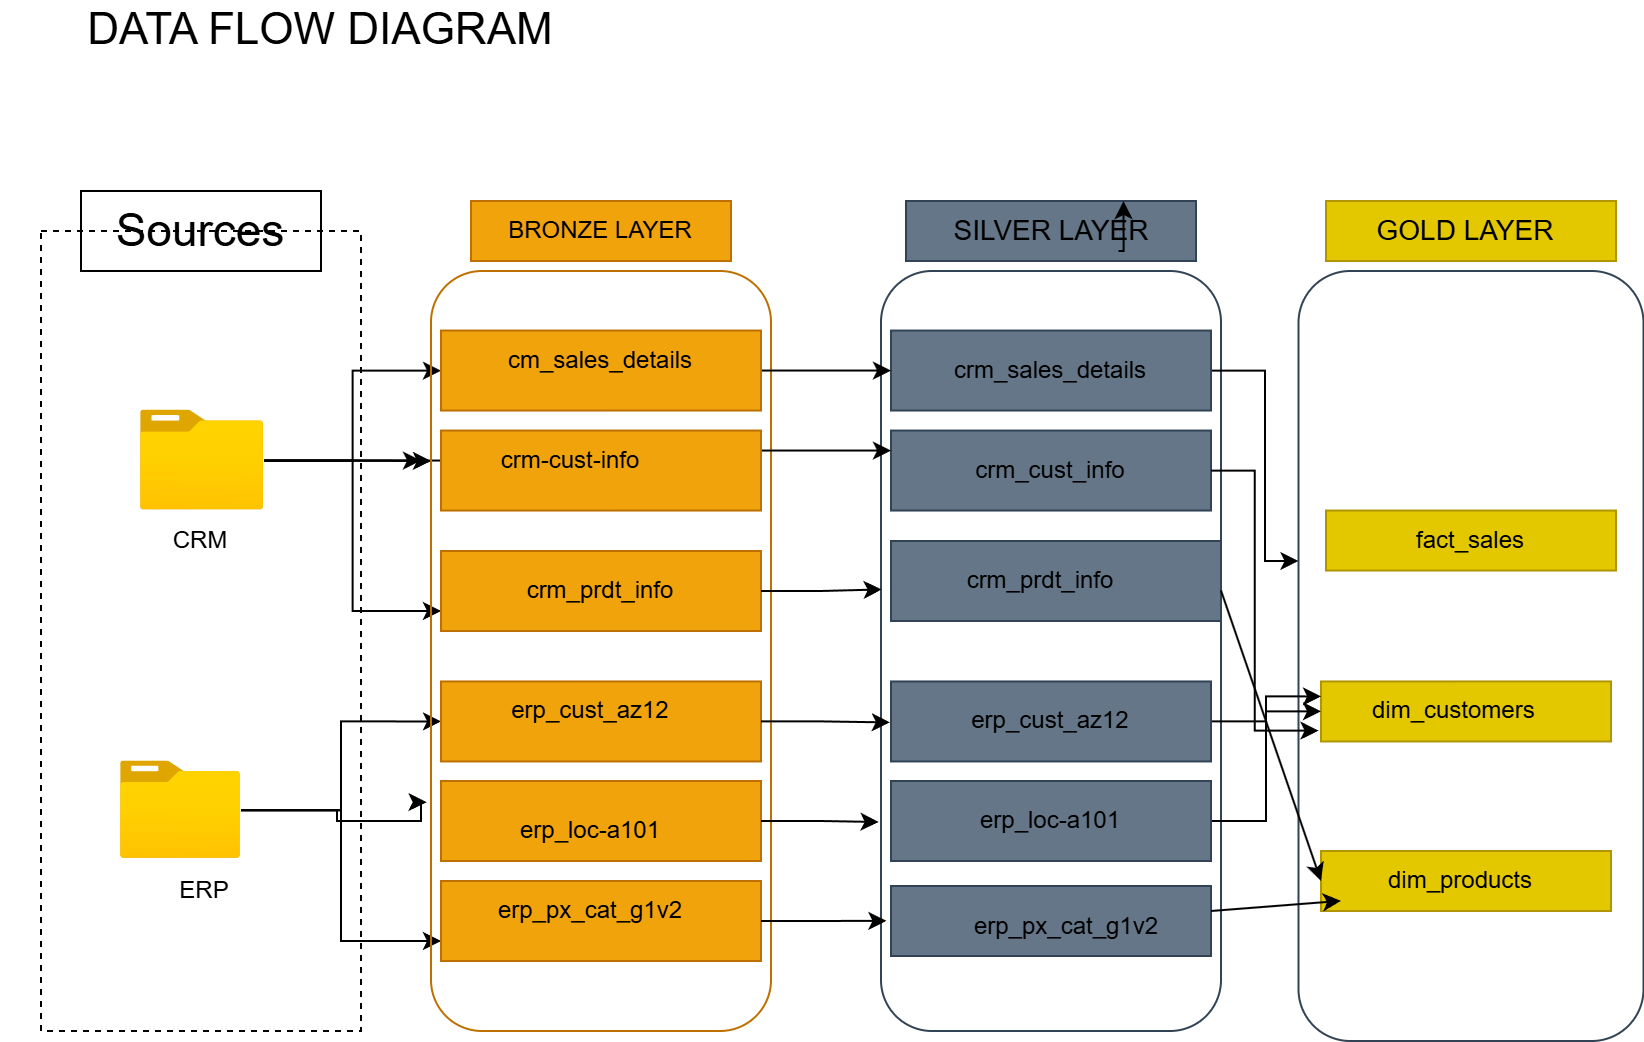

The diagram above was exported from draw.io. Its source (the exported page's mxGraphModel, read from the mxfile embedded in the PNG):
<mxGraphModel dx="1030" dy="626" grid="1" gridSize="10" guides="1" tooltips="1" connect="1" arrows="1" fold="1" page="1" pageScale="1" pageWidth="850" pageHeight="1400" math="0" shadow="0">
  <root>
    <mxCell id="0" />
    <mxCell id="1" parent="0" />
    <mxCell id="oC133soiYkGMIyAJ0k-b-2" parent="1" style="text;html=1;whiteSpace=wrap;strokeColor=none;fillColor=none;align=center;verticalAlign=middle;rounded=0;" value="&lt;font style=&quot;font-size: 22px;&quot;&gt;DATA FLOW DIAGRAM&lt;/font&gt;" vertex="1">
      <mxGeometry height="30" width="320" x="20" as="geometry" />
    </mxCell>
    <mxCell id="oC133soiYkGMIyAJ0k-b-3" parent="1" style="rounded=0;whiteSpace=wrap;html=1;fillColor=none;dashed=1;" value="" vertex="1">
      <mxGeometry height="400" width="160" x="40" y="115" as="geometry" />
    </mxCell>
    <mxCell id="oC133soiYkGMIyAJ0k-b-4" parent="1" style="rounded=0;whiteSpace=wrap;html=1;fillColor=none;" value="" vertex="1">
      <mxGeometry height="40" width="120" x="60" y="95" as="geometry" />
    </mxCell>
    <mxCell id="oC133soiYkGMIyAJ0k-b-5" parent="1" style="text;html=1;whiteSpace=wrap;strokeColor=none;fillColor=none;align=center;verticalAlign=middle;rounded=0;" value="&lt;font style=&quot;font-size: 23px;&quot;&gt;Sources&lt;/font&gt;" vertex="1">
      <mxGeometry height="30" width="60" x="90" y="100" as="geometry" />
    </mxCell>
    <mxCell id="oC133soiYkGMIyAJ0k-b-50" edge="1" parent="1" source="oC133soiYkGMIyAJ0k-b-8" style="edgeStyle=orthogonalEdgeStyle;rounded=0;orthogonalLoop=1;jettySize=auto;html=1;entryX=0;entryY=0.5;entryDx=0;entryDy=0;" target="oC133soiYkGMIyAJ0k-b-18">
      <mxGeometry relative="1" as="geometry" />
    </mxCell>
    <mxCell id="oC133soiYkGMIyAJ0k-b-51" edge="1" parent="1" source="oC133soiYkGMIyAJ0k-b-8" style="edgeStyle=orthogonalEdgeStyle;rounded=0;orthogonalLoop=1;jettySize=auto;html=1;entryX=0;entryY=0.75;entryDx=0;entryDy=0;" target="oC133soiYkGMIyAJ0k-b-24">
      <mxGeometry relative="1" as="geometry" />
    </mxCell>
    <mxCell id="oC133soiYkGMIyAJ0k-b-8" parent="1" style="image;aspect=fixed;html=1;points=[];align=center;fontSize=12;image=img/lib/azure2/general/Folder_Blank.svg;" value="" vertex="1">
      <mxGeometry height="48.7" width="60" x="80" y="380.23" as="geometry" />
    </mxCell>
    <mxCell id="oC133soiYkGMIyAJ0k-b-9" parent="1" style="text;html=1;whiteSpace=wrap;strokeColor=none;fillColor=none;align=center;verticalAlign=middle;rounded=0;" value="CRM" vertex="1">
      <mxGeometry height="30" width="60" x="90" y="254.77" as="geometry" />
    </mxCell>
    <mxCell id="oC133soiYkGMIyAJ0k-b-44" edge="1" parent="1" source="oC133soiYkGMIyAJ0k-b-10" style="edgeStyle=orthogonalEdgeStyle;rounded=0;orthogonalLoop=1;jettySize=auto;html=1;endArrow=classic;endFill=1;" target="oC133soiYkGMIyAJ0k-b-30" value="">
      <mxGeometry relative="1" as="geometry" />
    </mxCell>
    <mxCell id="oC133soiYkGMIyAJ0k-b-48" edge="1" parent="1" source="oC133soiYkGMIyAJ0k-b-10" style="edgeStyle=orthogonalEdgeStyle;rounded=0;orthogonalLoop=1;jettySize=auto;html=1;">
      <mxGeometry relative="1" as="geometry">
        <mxPoint x="230" y="229.76999999999998" as="targetPoint" />
      </mxGeometry>
    </mxCell>
    <mxCell id="oC133soiYkGMIyAJ0k-b-49" edge="1" parent="1" source="oC133soiYkGMIyAJ0k-b-10" style="edgeStyle=orthogonalEdgeStyle;rounded=0;orthogonalLoop=1;jettySize=auto;html=1;entryX=0;entryY=0.25;entryDx=0;entryDy=0;" target="oC133soiYkGMIyAJ0k-b-15">
      <mxGeometry relative="1" as="geometry" />
    </mxCell>
    <mxCell id="ek2KVM8Yi2xewQ74fE70-8" edge="1" parent="1" source="oC133soiYkGMIyAJ0k-b-10" style="edgeStyle=orthogonalEdgeStyle;rounded=0;orthogonalLoop=1;jettySize=auto;html=1;" target="ek2KVM8Yi2xewQ74fE70-2">
      <mxGeometry relative="1" as="geometry" />
    </mxCell>
    <mxCell id="ek2KVM8Yi2xewQ74fE70-9" edge="1" parent="1" source="oC133soiYkGMIyAJ0k-b-10" style="edgeStyle=orthogonalEdgeStyle;rounded=0;orthogonalLoop=1;jettySize=auto;html=1;entryX=0;entryY=0.75;entryDx=0;entryDy=0;" target="oC133soiYkGMIyAJ0k-b-19">
      <mxGeometry relative="1" as="geometry" />
    </mxCell>
    <mxCell id="oC133soiYkGMIyAJ0k-b-10" parent="1" style="image;aspect=fixed;html=1;points=[];align=center;fontSize=12;image=img/lib/azure2/general/Folder_Blank.svg;" value="" vertex="1">
      <mxGeometry height="50" width="61.6" x="90" y="204.77" as="geometry" />
    </mxCell>
    <mxCell id="oC133soiYkGMIyAJ0k-b-11" parent="1" style="text;html=1;whiteSpace=wrap;strokeColor=none;fillColor=none;align=center;verticalAlign=middle;rounded=0;" value="ERP" vertex="1">
      <mxGeometry height="30" width="60" x="91.6" y="430" as="geometry" />
    </mxCell>
    <mxCell id="oC133soiYkGMIyAJ0k-b-12" parent="1" style="rounded=1;whiteSpace=wrap;html=1;fillColor=light-dark(#E3C800,#CCCC00);arcSize=0;fontColor=#000000;strokeColor=#B09500;" value="" vertex="1">
      <mxGeometry height="30" width="145" x="682.5" y="100" as="geometry" />
    </mxCell>
    <mxCell id="to1aqDMqIWagH3hcItzO-8" parent="1" style="rounded=1;whiteSpace=wrap;html=1;fillColor=light-dark(#E3C800,#CCCC00);arcSize=0;fontColor=#000000;strokeColor=#B09500;" value="" vertex="1">
      <mxGeometry height="30" width="145" x="680" y="425" as="geometry" />
    </mxCell>
    <mxCell id="to1aqDMqIWagH3hcItzO-9" parent="1" style="rounded=1;whiteSpace=wrap;html=1;fillColor=light-dark(#E3C800,#CCCC00);arcSize=0;fontColor=#000000;strokeColor=#B09500;" value="" vertex="1">
      <mxGeometry height="30" width="145" x="680" y="340.23" as="geometry" />
    </mxCell>
    <mxCell id="to1aqDMqIWagH3hcItzO-10" parent="1" style="rounded=1;whiteSpace=wrap;html=1;fillColor=light-dark(#E3C800,#CCCC00);arcSize=0;fontColor=#000000;strokeColor=#B09500;" value="" vertex="1">
      <mxGeometry height="30" width="145" x="682.5" y="254.76999999999998" as="geometry" />
    </mxCell>
    <mxCell id="to1aqDMqIWagH3hcItzO-5" parent="1" style="rounded=1;whiteSpace=wrap;html=1;fillColor=#647687;arcSize=0;fontColor=#ffffff;strokeColor=#314354;" value="" vertex="1">
      <mxGeometry height="30" width="145" x="472.5" y="100" as="geometry" />
    </mxCell>
    <mxCell id="oC133soiYkGMIyAJ0k-b-13" parent="1" style="text;html=1;whiteSpace=wrap;strokeColor=#BD7000;fillColor=#f0a30a;align=center;verticalAlign=middle;rounded=0;fontColor=#000000;" value="BRONZE LAYER" vertex="1">
      <mxGeometry height="30" width="130" x="255" y="100" as="geometry" />
    </mxCell>
    <mxCell id="oC133soiYkGMIyAJ0k-b-15" parent="1" style="rounded=1;whiteSpace=wrap;html=1;fillColor=none;fontColor=#000000;strokeColor=#BD7000;" value="" vertex="1">
      <mxGeometry height="380" width="170" x="235" y="135" as="geometry" />
    </mxCell>
    <mxCell id="ek2KVM8Yi2xewQ74fE70-1" parent="1" style="rounded=1;whiteSpace=wrap;html=1;fillColor=none;fontColor=#ffffff;strokeColor=#314354;" value="" vertex="1">
      <mxGeometry height="380" width="170" x="460" y="135" as="geometry" />
    </mxCell>
    <mxCell id="to1aqDMqIWagH3hcItzO-1" parent="1" style="rounded=1;whiteSpace=wrap;html=1;fillColor=none;fontColor=#ffffff;strokeColor=#314354;" value="" vertex="1">
      <mxGeometry height="385" width="172.5" x="668.75" y="135" as="geometry" />
    </mxCell>
    <mxCell id="to1aqDMqIWagH3hcItzO-19" edge="1" parent="1" source="oC133soiYkGMIyAJ0k-b-16" style="edgeStyle=orthogonalEdgeStyle;rounded=0;orthogonalLoop=1;jettySize=auto;html=1;" target="to1aqDMqIWagH3hcItzO-1" value="">
      <mxGeometry relative="1" as="geometry">
        <Array as="points">
          <mxPoint x="652" y="185" />
          <mxPoint x="652" y="280" />
        </Array>
      </mxGeometry>
    </mxCell>
    <mxCell id="oC133soiYkGMIyAJ0k-b-16" parent="1" style="rounded=1;whiteSpace=wrap;html=1;fillColor=#647687;arcSize=0;fontColor=#ffffff;strokeColor=#314354;" value="" vertex="1">
      <mxGeometry height="40" width="160" x="465" y="164.77" as="geometry" />
    </mxCell>
    <mxCell id="ek2KVM8Yi2xewQ74fE70-13" parent="1" style="rounded=1;whiteSpace=wrap;html=1;fillColor=#647687;arcSize=0;fontColor=#ffffff;strokeColor=#314354;" value="" vertex="1">
      <mxGeometry height="40" width="160" x="465" y="214.77" as="geometry" />
    </mxCell>
    <mxCell id="ek2KVM8Yi2xewQ74fE70-14" parent="1" style="rounded=1;whiteSpace=wrap;html=1;fillColor=#647687;arcSize=0;fontColor=#ffffff;strokeColor=#314354;" value="" vertex="1">
      <mxGeometry height="40" width="165" x="465" y="270" as="geometry" />
    </mxCell>
    <mxCell id="ek2KVM8Yi2xewQ74fE70-15" parent="1" style="rounded=1;whiteSpace=wrap;html=1;fillColor=#647687;arcSize=0;fontColor=#ffffff;strokeColor=#314354;" value="" vertex="1">
      <mxGeometry height="35" width="160" x="465" y="442.5" as="geometry" />
    </mxCell>
    <mxCell id="to1aqDMqIWagH3hcItzO-23" edge="1" parent="1" source="ek2KVM8Yi2xewQ74fE70-16" style="edgeStyle=orthogonalEdgeStyle;rounded=0;orthogonalLoop=1;jettySize=auto;html=1;entryX=0;entryY=0.25;entryDx=0;entryDy=0;" target="to1aqDMqIWagH3hcItzO-14">
      <mxGeometry relative="1" as="geometry" />
    </mxCell>
    <mxCell id="ek2KVM8Yi2xewQ74fE70-16" parent="1" style="rounded=1;whiteSpace=wrap;html=1;fillColor=#647687;arcSize=0;fontColor=#ffffff;strokeColor=#314354;" value="" vertex="1">
      <mxGeometry height="40" width="160" x="465" y="390" as="geometry" />
    </mxCell>
    <mxCell id="to1aqDMqIWagH3hcItzO-22" edge="1" parent="1" source="ek2KVM8Yi2xewQ74fE70-17" style="edgeStyle=orthogonalEdgeStyle;rounded=0;orthogonalLoop=1;jettySize=auto;html=1;" target="to1aqDMqIWagH3hcItzO-14" value="">
      <mxGeometry relative="1" as="geometry" />
    </mxCell>
    <mxCell id="ek2KVM8Yi2xewQ74fE70-17" parent="1" style="rounded=1;whiteSpace=wrap;html=1;fillColor=#647687;arcSize=0;fontColor=#ffffff;strokeColor=#314354;" value="" vertex="1">
      <mxGeometry height="40" width="160" x="465" y="340.23" as="geometry" />
    </mxCell>
    <mxCell id="ek2KVM8Yi2xewQ74fE70-30" edge="1" parent="1" source="oC133soiYkGMIyAJ0k-b-17" style="edgeStyle=orthogonalEdgeStyle;rounded=0;orthogonalLoop=1;jettySize=auto;html=1;exitX=1;exitY=0.25;exitDx=0;exitDy=0;entryX=0;entryY=0.25;entryDx=0;entryDy=0;" target="ek2KVM8Yi2xewQ74fE70-13">
      <mxGeometry relative="1" as="geometry" />
    </mxCell>
    <mxCell id="oC133soiYkGMIyAJ0k-b-17" parent="1" style="rounded=1;whiteSpace=wrap;html=1;fillColor=#f0a30a;arcSize=0;fontColor=#000000;strokeColor=#BD7000;" value="" vertex="1">
      <mxGeometry height="40" width="160" x="240" y="214.77" as="geometry" />
    </mxCell>
    <mxCell id="oC133soiYkGMIyAJ0k-b-18" parent="1" style="rounded=1;whiteSpace=wrap;html=1;fillColor=#f0a30a;arcSize=0;fontColor=#000000;strokeColor=#BD7000;" value="" vertex="1">
      <mxGeometry height="40" width="160" x="240" y="340.23" as="geometry" />
    </mxCell>
    <mxCell id="oC133soiYkGMIyAJ0k-b-19" parent="1" style="rounded=1;whiteSpace=wrap;html=1;fillColor=#f0a30a;arcSize=0;fontColor=#000000;strokeColor=#BD7000;" value="" vertex="1">
      <mxGeometry height="40" width="160" x="240" y="275" as="geometry" />
    </mxCell>
    <mxCell id="oC133soiYkGMIyAJ0k-b-22" parent="1" style="rounded=1;whiteSpace=wrap;html=1;fillColor=#f0a30a;arcSize=0;fontColor=#000000;strokeColor=#BD7000;" value="" vertex="1">
      <mxGeometry height="40" width="160" x="240" y="390" as="geometry" />
    </mxCell>
    <mxCell id="oC133soiYkGMIyAJ0k-b-24" parent="1" style="rounded=1;whiteSpace=wrap;html=1;fillColor=#f0a30a;arcSize=0;fontColor=#000000;strokeColor=#BD7000;" value="" vertex="1">
      <mxGeometry height="40" width="160" x="240" y="440" as="geometry" />
    </mxCell>
    <mxCell id="oC133soiYkGMIyAJ0k-b-29" parent="1" style="text;html=1;whiteSpace=wrap;strokeColor=none;fillColor=none;align=center;verticalAlign=middle;rounded=0;" value="crm_sales_details" vertex="1">
      <mxGeometry height="30" width="60" x="515" y="170" as="geometry" />
    </mxCell>
    <mxCell id="oC133soiYkGMIyAJ0k-b-30" parent="1" style="text;html=1;whiteSpace=wrap;strokeColor=none;fillColor=none;align=center;verticalAlign=middle;rounded=0;" value="crm-cust-info" vertex="1">
      <mxGeometry height="30" width="110" x="250" y="214.77" as="geometry" />
    </mxCell>
    <mxCell id="ek2KVM8Yi2xewQ74fE70-22" parent="1" style="text;html=1;whiteSpace=wrap;strokeColor=none;fillColor=none;align=center;verticalAlign=middle;rounded=0;" value="crm_cust_info" vertex="1">
      <mxGeometry height="30" width="110" x="490" y="219.77" as="geometry" />
    </mxCell>
    <mxCell id="oC133soiYkGMIyAJ0k-b-35" parent="1" style="text;html=1;whiteSpace=wrap;strokeColor=none;fillColor=none;align=center;verticalAlign=middle;rounded=0;" value="crm_prdt_info" vertex="1">
      <mxGeometry height="30" width="110" x="265" y="280" as="geometry" />
    </mxCell>
    <mxCell id="ek2KVM8Yi2xewQ74fE70-23" parent="1" style="text;html=1;whiteSpace=wrap;strokeColor=none;fillColor=none;align=center;verticalAlign=middle;rounded=0;" value="crm_prdt_info" vertex="1">
      <mxGeometry height="30" width="110" x="485" y="275" as="geometry" />
    </mxCell>
    <mxCell id="oC133soiYkGMIyAJ0k-b-37" parent="1" style="text;html=1;whiteSpace=wrap;strokeColor=none;fillColor=none;align=center;verticalAlign=middle;rounded=0;" value="erp_cust_az12" vertex="1">
      <mxGeometry height="30" width="110" x="260" y="340.23" as="geometry" />
    </mxCell>
    <mxCell id="ek2KVM8Yi2xewQ74fE70-24" parent="1" style="text;html=1;whiteSpace=wrap;strokeColor=none;fillColor=none;align=center;verticalAlign=middle;rounded=0;" value="erp_cust_az12" vertex="1">
      <mxGeometry height="30" width="110" x="490" y="345.23" as="geometry" />
    </mxCell>
    <mxCell id="oC133soiYkGMIyAJ0k-b-39" parent="1" style="text;html=1;whiteSpace=wrap;strokeColor=none;fillColor=none;align=center;verticalAlign=middle;rounded=0;" value="erp_loc-a101" vertex="1">
      <mxGeometry height="30" width="110" x="260" y="400" as="geometry" />
    </mxCell>
    <mxCell id="ek2KVM8Yi2xewQ74fE70-26" parent="1" style="text;html=1;whiteSpace=wrap;strokeColor=none;fillColor=none;align=center;verticalAlign=middle;rounded=0;" value="erp_loc-a101" vertex="1">
      <mxGeometry height="30" width="110" x="490" y="395" as="geometry" />
    </mxCell>
    <mxCell id="oC133soiYkGMIyAJ0k-b-42" parent="1" style="text;html=1;whiteSpace=wrap;strokeColor=none;fillColor=none;align=center;verticalAlign=middle;rounded=0;" value="erp_px_cat_g1v2" vertex="1">
      <mxGeometry height="30" width="110" x="260" y="440" as="geometry" />
    </mxCell>
    <mxCell id="ek2KVM8Yi2xewQ74fE70-27" parent="1" style="text;html=1;whiteSpace=wrap;strokeColor=none;fillColor=none;align=center;verticalAlign=middle;rounded=0;" value="erp_px_cat_g1v2" vertex="1">
      <mxGeometry height="30" width="110" x="497.5" y="447.5" as="geometry" />
    </mxCell>
    <mxCell id="oC133soiYkGMIyAJ0k-b-47" edge="1" parent="1" source="oC133soiYkGMIyAJ0k-b-8" style="edgeStyle=orthogonalEdgeStyle;rounded=0;orthogonalLoop=1;jettySize=auto;html=1;entryX=-0.013;entryY=0.699;entryDx=0;entryDy=0;entryPerimeter=0;" target="oC133soiYkGMIyAJ0k-b-15">
      <mxGeometry relative="1" as="geometry">
        <Array as="points">
          <mxPoint x="188" y="405" />
          <mxPoint x="188" y="410" />
          <mxPoint x="230" y="410" />
          <mxPoint x="230" y="401" />
        </Array>
      </mxGeometry>
    </mxCell>
    <mxCell id="ek2KVM8Yi2xewQ74fE70-29" edge="1" parent="1" source="ek2KVM8Yi2xewQ74fE70-2" style="edgeStyle=orthogonalEdgeStyle;rounded=0;orthogonalLoop=1;jettySize=auto;html=1;entryX=0;entryY=0.5;entryDx=0;entryDy=0;" target="oC133soiYkGMIyAJ0k-b-16">
      <mxGeometry relative="1" as="geometry" />
    </mxCell>
    <mxCell id="ek2KVM8Yi2xewQ74fE70-2" parent="1" style="rounded=1;whiteSpace=wrap;html=1;fillColor=#f0a30a;arcSize=0;fontColor=#000000;strokeColor=#BD7000;" value="" vertex="1">
      <mxGeometry height="40" width="160" x="240" y="164.76999999999998" as="geometry" />
    </mxCell>
    <mxCell id="ek2KVM8Yi2xewQ74fE70-7" parent="1" style="text;html=1;whiteSpace=wrap;strokeColor=none;fillColor=none;align=center;verticalAlign=middle;rounded=0;" value="cm_sales_details" vertex="1">
      <mxGeometry height="30" width="60" x="290" y="165" as="geometry" />
    </mxCell>
    <mxCell id="to1aqDMqIWagH3hcItzO-6" edge="1" parent="1" source="ek2KVM8Yi2xewQ74fE70-18" style="edgeStyle=orthogonalEdgeStyle;rounded=0;orthogonalLoop=1;jettySize=auto;html=1;exitX=0.75;exitY=1;exitDx=0;exitDy=0;entryX=0.75;entryY=0;entryDx=0;entryDy=0;" target="to1aqDMqIWagH3hcItzO-5">
      <mxGeometry relative="1" as="geometry" />
    </mxCell>
    <mxCell id="ek2KVM8Yi2xewQ74fE70-18" parent="1" style="text;html=1;whiteSpace=wrap;strokeColor=none;fillColor=none;align=center;verticalAlign=middle;rounded=0;" value="&lt;font style=&quot;font-size: 14px;&quot;&gt;SILVER LAYER&lt;/font&gt;" vertex="1">
      <mxGeometry height="20" width="135" x="477.5" y="105" as="geometry" />
    </mxCell>
    <mxCell id="ek2KVM8Yi2xewQ74fE70-31" edge="1" parent="1" source="oC133soiYkGMIyAJ0k-b-19" style="edgeStyle=orthogonalEdgeStyle;rounded=0;orthogonalLoop=1;jettySize=auto;html=1;entryX=0.002;entryY=0.419;entryDx=0;entryDy=0;entryPerimeter=0;" target="ek2KVM8Yi2xewQ74fE70-1">
      <mxGeometry relative="1" as="geometry" />
    </mxCell>
    <mxCell id="ek2KVM8Yi2xewQ74fE70-32" edge="1" parent="1" source="oC133soiYkGMIyAJ0k-b-18" style="edgeStyle=orthogonalEdgeStyle;rounded=0;orthogonalLoop=1;jettySize=auto;html=1;entryX=0.026;entryY=0.594;entryDx=0;entryDy=0;entryPerimeter=0;" target="ek2KVM8Yi2xewQ74fE70-1">
      <mxGeometry relative="1" as="geometry" />
    </mxCell>
    <mxCell id="ek2KVM8Yi2xewQ74fE70-36" edge="1" parent="1" source="oC133soiYkGMIyAJ0k-b-22" style="edgeStyle=orthogonalEdgeStyle;rounded=0;orthogonalLoop=1;jettySize=auto;html=1;entryX=-0.007;entryY=0.725;entryDx=0;entryDy=0;entryPerimeter=0;" target="ek2KVM8Yi2xewQ74fE70-1">
      <mxGeometry relative="1" as="geometry" />
    </mxCell>
    <mxCell id="ek2KVM8Yi2xewQ74fE70-40" edge="1" parent="1" source="oC133soiYkGMIyAJ0k-b-24" style="edgeStyle=orthogonalEdgeStyle;rounded=0;orthogonalLoop=1;jettySize=auto;html=1;entryX=0.016;entryY=0.855;entryDx=0;entryDy=0;entryPerimeter=0;" target="ek2KVM8Yi2xewQ74fE70-1">
      <mxGeometry relative="1" as="geometry" />
    </mxCell>
    <mxCell id="to1aqDMqIWagH3hcItzO-3" parent="1" style="text;html=1;whiteSpace=wrap;strokeColor=none;fillColor=none;align=center;verticalAlign=middle;rounded=0;" value="&lt;font style=&quot;font-size: 14px;&quot;&gt;GOLD LAYER&lt;/font&gt;" vertex="1">
      <mxGeometry height="20" width="135" x="685" y="104.99999999999999" as="geometry" />
    </mxCell>
    <mxCell id="to1aqDMqIWagH3hcItzO-13" parent="1" style="text;html=1;whiteSpace=wrap;strokeColor=none;fillColor=none;align=center;verticalAlign=middle;rounded=0;" value="fact_sales" vertex="1">
      <mxGeometry height="30" width="60" x="725" y="254.76999999999998" as="geometry" />
    </mxCell>
    <mxCell id="to1aqDMqIWagH3hcItzO-14" parent="1" style="text;html=1;whiteSpace=wrap;strokeColor=none;fillColor=none;align=center;verticalAlign=middle;rounded=0;" value="&amp;nbsp; &amp;nbsp; dim_customers" vertex="1">
      <mxGeometry height="30" width="120" x="680" y="340.23" as="geometry" />
    </mxCell>
    <mxCell id="to1aqDMqIWagH3hcItzO-15" parent="1" style="text;html=1;whiteSpace=wrap;strokeColor=none;fillColor=none;align=center;verticalAlign=middle;rounded=0;" value="dim_products" vertex="1">
      <mxGeometry height="30" width="60" x="720" y="425" as="geometry" />
    </mxCell>
    <mxCell id="to1aqDMqIWagH3hcItzO-21" edge="1" parent="1" source="ek2KVM8Yi2xewQ74fE70-13" style="edgeStyle=orthogonalEdgeStyle;rounded=0;orthogonalLoop=1;jettySize=auto;html=1;entryX=0.058;entryY=0.597;entryDx=0;entryDy=0;entryPerimeter=0;" target="to1aqDMqIWagH3hcItzO-1">
      <mxGeometry relative="1" as="geometry" />
    </mxCell>
    <mxCell id="to1aqDMqIWagH3hcItzO-26" edge="1" parent="1" style="endArrow=classic;html=1;rounded=0;" value="">
      <mxGeometry height="50" relative="1" width="50" as="geometry">
        <mxPoint x="630" y="294.77" as="sourcePoint" />
        <mxPoint x="680" y="440" as="targetPoint" />
      </mxGeometry>
    </mxCell>
    <mxCell id="to1aqDMqIWagH3hcItzO-27" edge="1" parent="1" style="endArrow=classic;html=1;rounded=0;entryX=0.123;entryY=0.818;entryDx=0;entryDy=0;entryPerimeter=0;" target="to1aqDMqIWagH3hcItzO-1" value="">
      <mxGeometry height="50" relative="1" width="50" as="geometry">
        <mxPoint x="625" y="455" as="sourcePoint" />
        <mxPoint x="675" y="600.23" as="targetPoint" />
      </mxGeometry>
    </mxCell>
  </root>
</mxGraphModel>